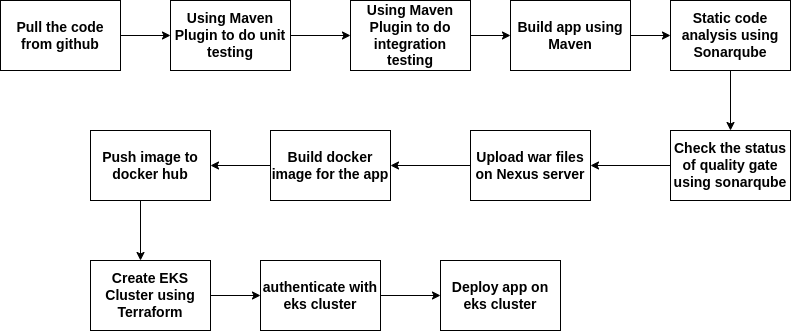

The diagram above was exported from draw.io. Its source (the exported page's mxGraphModel, read from the mxfile embedded in the PNG):
<mxGraphModel dx="934" dy="580" grid="1" gridSize="10" guides="1" tooltips="1" connect="1" arrows="1" fold="1" page="1" pageScale="1" pageWidth="827" pageHeight="1169" math="0" shadow="0">
  <root>
    <mxCell id="0" />
    <mxCell id="1" parent="0" />
    <mxCell id="FPMU8XjaHy75Fsu8BxCI-13" style="edgeStyle=orthogonalEdgeStyle;rounded=0;orthogonalLoop=1;jettySize=auto;html=1;exitX=1;exitY=0.5;exitDx=0;exitDy=0;entryX=0;entryY=0.5;entryDx=0;entryDy=0;fontSize=14;" parent="1" source="FPMU8XjaHy75Fsu8BxCI-1" target="FPMU8XjaHy75Fsu8BxCI-2" edge="1">
      <mxGeometry relative="1" as="geometry" />
    </mxCell>
    <mxCell id="FPMU8XjaHy75Fsu8BxCI-1" value="&lt;b&gt;&lt;font style=&quot;font-size: 14px;&quot;&gt;Pull the code from github&lt;/font&gt;&lt;/b&gt;" style="rounded=0;whiteSpace=wrap;html=1;" parent="1" vertex="1">
      <mxGeometry x="30" y="180" width="120" height="70" as="geometry" />
    </mxCell>
    <mxCell id="FPMU8XjaHy75Fsu8BxCI-14" style="edgeStyle=orthogonalEdgeStyle;rounded=0;orthogonalLoop=1;jettySize=auto;html=1;exitX=1;exitY=0.5;exitDx=0;exitDy=0;fontSize=14;" parent="1" source="FPMU8XjaHy75Fsu8BxCI-2" target="FPMU8XjaHy75Fsu8BxCI-3" edge="1">
      <mxGeometry relative="1" as="geometry" />
    </mxCell>
    <mxCell id="FPMU8XjaHy75Fsu8BxCI-2" value="&lt;b&gt;&lt;font style=&quot;font-size: 14px;&quot;&gt;Using Maven Plugin to do unit testing&lt;/font&gt;&lt;/b&gt;" style="rounded=0;whiteSpace=wrap;html=1;" parent="1" vertex="1">
      <mxGeometry x="200" y="180" width="120" height="70" as="geometry" />
    </mxCell>
    <mxCell id="FPMU8XjaHy75Fsu8BxCI-15" style="edgeStyle=orthogonalEdgeStyle;rounded=0;orthogonalLoop=1;jettySize=auto;html=1;exitX=1;exitY=0.5;exitDx=0;exitDy=0;fontSize=14;" parent="1" source="FPMU8XjaHy75Fsu8BxCI-3" target="FPMU8XjaHy75Fsu8BxCI-6" edge="1">
      <mxGeometry relative="1" as="geometry" />
    </mxCell>
    <mxCell id="FPMU8XjaHy75Fsu8BxCI-3" value="&lt;b&gt;&lt;font style=&quot;font-size: 14px;&quot;&gt;Using Maven Plugin to do integration testing&lt;/font&gt;&lt;/b&gt;" style="rounded=0;whiteSpace=wrap;html=1;" parent="1" vertex="1">
      <mxGeometry x="380" y="180" width="120" height="70" as="geometry" />
    </mxCell>
    <mxCell id="FPMU8XjaHy75Fsu8BxCI-16" style="edgeStyle=orthogonalEdgeStyle;rounded=0;orthogonalLoop=1;jettySize=auto;html=1;exitX=1;exitY=0.5;exitDx=0;exitDy=0;entryX=0;entryY=0.5;entryDx=0;entryDy=0;fontSize=14;" parent="1" source="FPMU8XjaHy75Fsu8BxCI-6" target="FPMU8XjaHy75Fsu8BxCI-7" edge="1">
      <mxGeometry relative="1" as="geometry" />
    </mxCell>
    <mxCell id="FPMU8XjaHy75Fsu8BxCI-6" value="&lt;b&gt;&lt;font style=&quot;font-size: 14px;&quot;&gt;Build app using Maven&lt;/font&gt;&lt;/b&gt;" style="rounded=0;whiteSpace=wrap;html=1;" parent="1" vertex="1">
      <mxGeometry x="540" y="180" width="120" height="70" as="geometry" />
    </mxCell>
    <mxCell id="FPMU8XjaHy75Fsu8BxCI-17" style="edgeStyle=orthogonalEdgeStyle;rounded=0;orthogonalLoop=1;jettySize=auto;html=1;entryX=0.5;entryY=0;entryDx=0;entryDy=0;fontSize=14;" parent="1" source="FPMU8XjaHy75Fsu8BxCI-7" target="FPMU8XjaHy75Fsu8BxCI-8" edge="1">
      <mxGeometry relative="1" as="geometry" />
    </mxCell>
    <mxCell id="FPMU8XjaHy75Fsu8BxCI-7" value="&lt;font style=&quot;&quot;&gt;&lt;span style=&quot;font-size: 14px;&quot;&gt;&lt;b&gt;Static code analysis&amp;nbsp;using Sonarqube&lt;/b&gt;&lt;/span&gt;&lt;/font&gt;" style="rounded=0;whiteSpace=wrap;html=1;" parent="1" vertex="1">
      <mxGeometry x="700" y="180" width="120" height="70" as="geometry" />
    </mxCell>
    <mxCell id="FPMU8XjaHy75Fsu8BxCI-18" style="edgeStyle=orthogonalEdgeStyle;rounded=0;orthogonalLoop=1;jettySize=auto;html=1;exitX=0;exitY=0.5;exitDx=0;exitDy=0;entryX=1;entryY=0.5;entryDx=0;entryDy=0;fontSize=14;" parent="1" source="FPMU8XjaHy75Fsu8BxCI-8" target="FPMU8XjaHy75Fsu8BxCI-9" edge="1">
      <mxGeometry relative="1" as="geometry" />
    </mxCell>
    <mxCell id="FPMU8XjaHy75Fsu8BxCI-8" value="&lt;font style=&quot;&quot;&gt;&lt;span style=&quot;font-size: 14px;&quot;&gt;&lt;b&gt;Check the status of quality&amp;nbsp;gate using sonarqube&lt;/b&gt;&lt;/span&gt;&lt;/font&gt;" style="rounded=0;whiteSpace=wrap;html=1;" parent="1" vertex="1">
      <mxGeometry x="700" y="310" width="120" height="70" as="geometry" />
    </mxCell>
    <mxCell id="FPMU8XjaHy75Fsu8BxCI-19" style="edgeStyle=orthogonalEdgeStyle;rounded=0;orthogonalLoop=1;jettySize=auto;html=1;exitX=0;exitY=0.5;exitDx=0;exitDy=0;entryX=1;entryY=0.5;entryDx=0;entryDy=0;fontSize=14;" parent="1" source="FPMU8XjaHy75Fsu8BxCI-9" target="FPMU8XjaHy75Fsu8BxCI-10" edge="1">
      <mxGeometry relative="1" as="geometry" />
    </mxCell>
    <mxCell id="FPMU8XjaHy75Fsu8BxCI-9" value="&lt;b&gt;&lt;font style=&quot;font-size: 14px;&quot;&gt;Upload war files on Nexus server&lt;/font&gt;&lt;/b&gt;" style="rounded=0;whiteSpace=wrap;html=1;" parent="1" vertex="1">
      <mxGeometry x="500" y="310" width="120" height="70" as="geometry" />
    </mxCell>
    <mxCell id="FPMU8XjaHy75Fsu8BxCI-20" style="edgeStyle=orthogonalEdgeStyle;rounded=0;orthogonalLoop=1;jettySize=auto;html=1;exitX=0;exitY=0.5;exitDx=0;exitDy=0;entryX=1;entryY=0.5;entryDx=0;entryDy=0;fontSize=14;" parent="1" source="FPMU8XjaHy75Fsu8BxCI-10" target="FPMU8XjaHy75Fsu8BxCI-12" edge="1">
      <mxGeometry relative="1" as="geometry" />
    </mxCell>
    <mxCell id="FPMU8XjaHy75Fsu8BxCI-10" value="&lt;b&gt;&lt;font style=&quot;font-size: 14px;&quot;&gt;Build docker image for the app&lt;/font&gt;&lt;/b&gt;" style="rounded=0;whiteSpace=wrap;html=1;" parent="1" vertex="1">
      <mxGeometry x="300" y="310" width="120" height="70" as="geometry" />
    </mxCell>
    <mxCell id="FPMU8XjaHy75Fsu8BxCI-12" value="&lt;b&gt;&lt;font style=&quot;font-size: 14px;&quot;&gt;Push image to docker hub&lt;/font&gt;&lt;/b&gt;" style="rounded=0;whiteSpace=wrap;html=1;" parent="1" vertex="1">
      <mxGeometry x="120" y="310" width="120" height="70" as="geometry" />
    </mxCell>
    <mxCell id="k_v5tW2OewLzMMS5WxIm-1" style="edgeStyle=orthogonalEdgeStyle;rounded=0;orthogonalLoop=1;jettySize=auto;html=1;exitX=1;exitY=0.5;exitDx=0;exitDy=0;entryX=0;entryY=0.5;entryDx=0;entryDy=0;fontSize=14;" edge="1" parent="1" source="k_v5tW2OewLzMMS5WxIm-2" target="k_v5tW2OewLzMMS5WxIm-4">
      <mxGeometry relative="1" as="geometry" />
    </mxCell>
    <mxCell id="k_v5tW2OewLzMMS5WxIm-2" value="&lt;b&gt;&lt;font style=&quot;font-size: 14px;&quot;&gt;Create EKS Cluster using Terraform&lt;/font&gt;&lt;/b&gt;" style="rounded=0;whiteSpace=wrap;html=1;" vertex="1" parent="1">
      <mxGeometry x="120" y="440" width="120" height="70" as="geometry" />
    </mxCell>
    <mxCell id="k_v5tW2OewLzMMS5WxIm-3" style="edgeStyle=orthogonalEdgeStyle;rounded=0;orthogonalLoop=1;jettySize=auto;html=1;exitX=1;exitY=0.5;exitDx=0;exitDy=0;fontSize=14;" edge="1" parent="1" source="k_v5tW2OewLzMMS5WxIm-4" target="k_v5tW2OewLzMMS5WxIm-6">
      <mxGeometry relative="1" as="geometry" />
    </mxCell>
    <mxCell id="k_v5tW2OewLzMMS5WxIm-4" value="&lt;b&gt;&lt;font style=&quot;font-size: 14px;&quot;&gt;authenticate with eks cluster&lt;/font&gt;&lt;/b&gt;" style="rounded=0;whiteSpace=wrap;html=1;" vertex="1" parent="1">
      <mxGeometry x="290" y="440" width="120" height="70" as="geometry" />
    </mxCell>
    <mxCell id="k_v5tW2OewLzMMS5WxIm-6" value="&lt;b&gt;&lt;font style=&quot;font-size: 14px;&quot;&gt;Deploy app on eks cluster&lt;/font&gt;&lt;/b&gt;" style="rounded=0;whiteSpace=wrap;html=1;" vertex="1" parent="1">
      <mxGeometry x="470" y="440" width="120" height="70" as="geometry" />
    </mxCell>
    <mxCell id="k_v5tW2OewLzMMS5WxIm-9" style="edgeStyle=orthogonalEdgeStyle;rounded=0;orthogonalLoop=1;jettySize=auto;html=1;entryX=0.5;entryY=0;entryDx=0;entryDy=0;fontSize=14;" edge="1" parent="1">
      <mxGeometry relative="1" as="geometry">
        <mxPoint x="170" y="380" as="sourcePoint" />
        <mxPoint x="170" y="440" as="targetPoint" />
      </mxGeometry>
    </mxCell>
  </root>
</mxGraphModel>